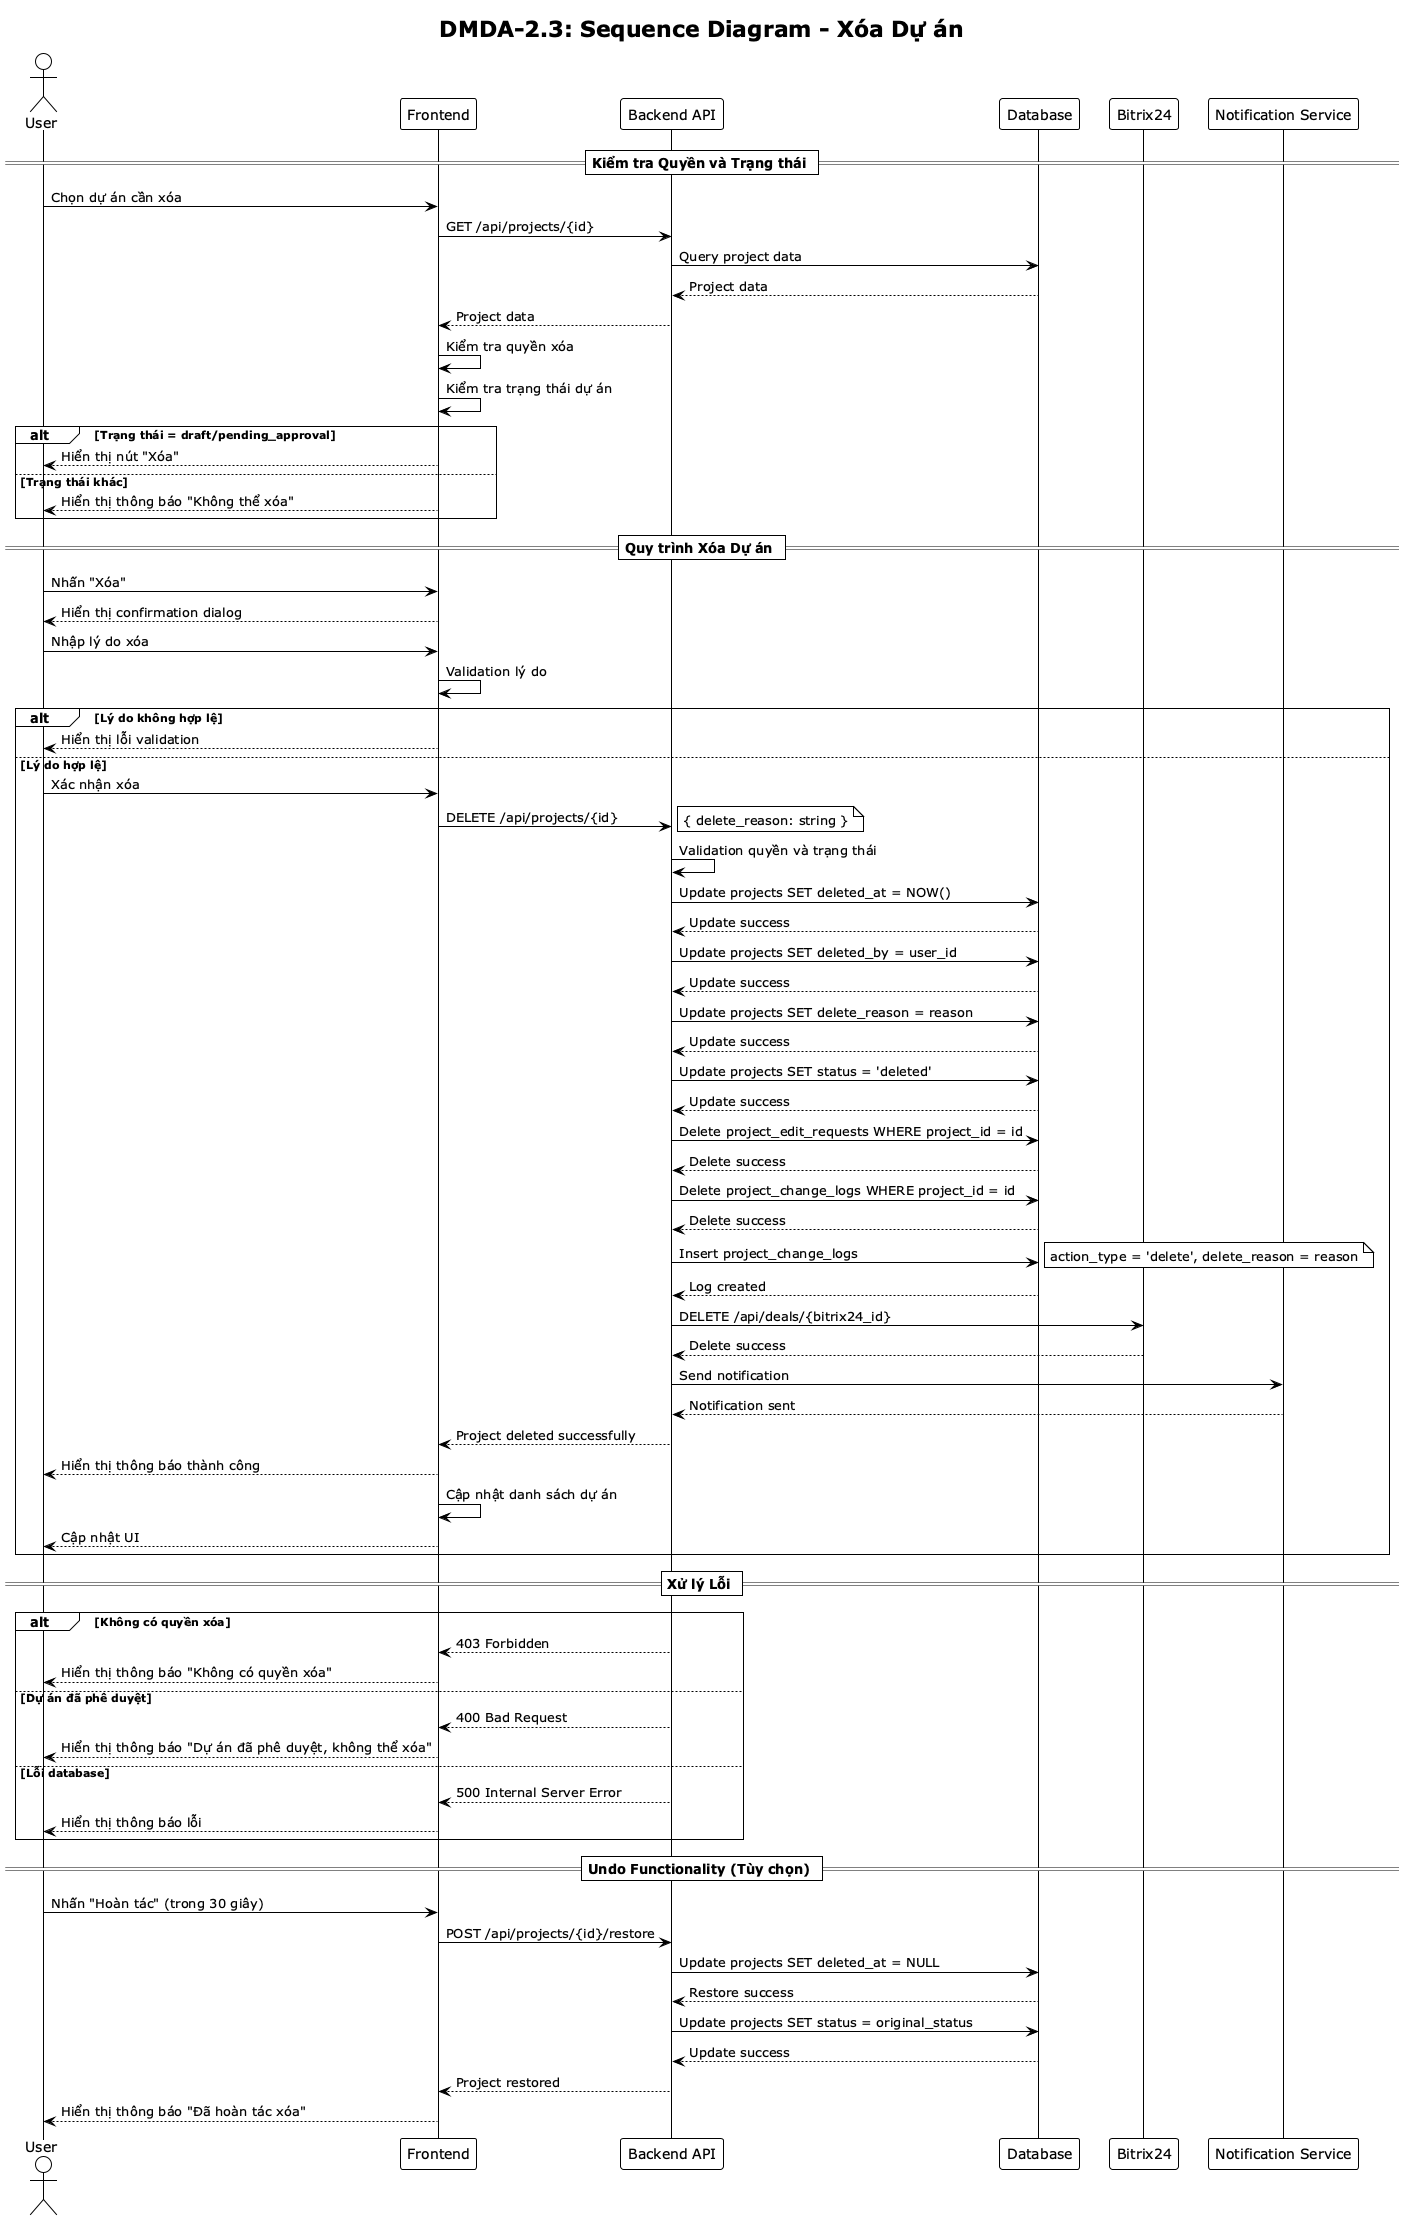

The diagram above was rendered by PlantUML. Its source (embedded in the PNG):
@startuml DMDA-2.3 Sequence Diagram
!theme plain
skinparam sequenceFontSize 12

title DMDA-2.3: Sequence Diagram - Xóa Dự án

actor User as U
participant "Frontend" as F
participant "Backend API" as B
participant "Database" as D
participant "Bitrix24" as B24
participant "Notification Service" as N

== Kiểm tra Quyền và Trạng thái ==

U -> F: Chọn dự án cần xóa
F -> B: GET /api/projects/{id}
B -> D: Query project data
D --> B: Project data
B --> F: Project data

F -> F: Kiểm tra quyền xóa
F -> F: Kiểm tra trạng thái dự án

alt Trạng thái = draft/pending_approval
    F --> U: Hiển thị nút "Xóa"
else Trạng thái khác
    F --> U: Hiển thị thông báo "Không thể xóa"
end

== Quy trình Xóa Dự án ==

U -> F: Nhấn "Xóa"
F --> U: Hiển thị confirmation dialog

U -> F: Nhập lý do xóa
F -> F: Validation lý do

alt Lý do không hợp lệ
    F --> U: Hiển thị lỗi validation
else Lý do hợp lệ
    U -> F: Xác nhận xóa
    F -> B: DELETE /api/projects/{id}
    note right: { delete_reason: string }
    
    B -> B: Validation quyền và trạng thái
    B -> D: Update projects SET deleted_at = NOW()
    D --> B: Update success
    B -> D: Update projects SET deleted_by = user_id
    D --> B: Update success
    B -> D: Update projects SET delete_reason = reason
    D --> B: Update success
    B -> D: Update projects SET status = 'deleted'
    D --> B: Update success
    
    B -> D: Delete project_edit_requests WHERE project_id = id
    D --> B: Delete success
    B -> D: Delete project_change_logs WHERE project_id = id
    D --> B: Delete success
    
    B -> D: Insert project_change_logs
    note right: action_type = 'delete', delete_reason = reason
    D --> B: Log created
    
    B -> B24: DELETE /api/deals/{bitrix24_id}
    B24 --> B: Delete success
    
    B -> N: Send notification
    N --> B: Notification sent
    
    B --> F: Project deleted successfully
    F --> U: Hiển thị thông báo thành công
    F -> F: Cập nhật danh sách dự án
    F --> U: Cập nhật UI
end

== Xử lý Lỗi ==

alt Không có quyền xóa
    B --> F: 403 Forbidden
    F --> U: Hiển thị thông báo "Không có quyền xóa"
else Dự án đã phê duyệt
    B --> F: 400 Bad Request
    F --> U: Hiển thị thông báo "Dự án đã phê duyệt, không thể xóa"
else Lỗi database
    B --> F: 500 Internal Server Error
    F --> U: Hiển thị thông báo lỗi
end

== Undo Functionality (Tùy chọn) ==

U -> F: Nhấn "Hoàn tác" (trong 30 giây)
F -> B: POST /api/projects/{id}/restore
B -> D: Update projects SET deleted_at = NULL
D --> B: Restore success
B -> D: Update projects SET status = original_status
D --> B: Update success
B --> F: Project restored
F --> U: Hiển thị thông báo "Đã hoàn tác xóa"

@enduml